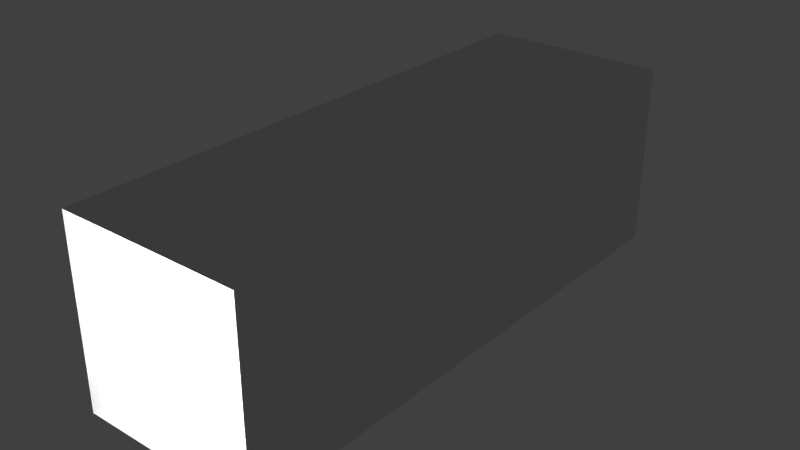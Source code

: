 # Source: corridor.blend  (saved by Blender 2.67.0; exported with 4.5.12 LTS)
import bpy
from mathutils import Matrix  # noqa: F401  (used for matrix-valued properties, if any)

bpy.ops.wm.read_factory_settings(use_empty=True)
scene = bpy.context.scene
scene.name = 'Scene'

# ---- collections
col_collection_1 = bpy.data.collections.new('Collection 1'); scene.collection.children.link(col_collection_1)

# ---- materials (node trees are filled in below, after node groups)
mat_material = bpy.data.materials.new('Material')
mat_material.alpha_threshold = 0.0
mat_material.use_transparent_shadow = False
mat_material.roughness = 0.5
mat_material.line_color = (0.0, 0.0, 0.0, 1.0)

# ---- material node trees

# ---- world
world_world = bpy.data.worlds.new('World'); scene.world = world_world
world_world.color = (0.05088, 0.05088, 0.05088)
world_world.use_sun_shadow = False
world_world.sun_shadow_jitter_overblur = 0.0
world_world.cycles.sampling_method = 'MANUAL'
world_world.cycles.sample_map_resolution = 256

# ---- lights
light_point = bpy.data.lights.new('Point', 'POINT')
light_point.transmission_factor = 0.0
light_point.energy = 100.0
light_point.shadow_buffer_clip_start = 0.5
light_point.shadow_soft_size = 0.1
light_point.shadow_maximum_resolution = 0.006
light_point.use_absolute_resolution = True
light_point.cycles.use_multiple_importance_sampling = False

# ---- meshes
me_corridor = bpy.data.meshes.new('corridor')
me_corridor.from_pydata([(1.0, 6.0, 0.0), (1.0, 8.941e-08, 0.0), (-1.0, 6.258e-07, 0.0), (-1.0, 6.0, 0.0), (1.0, 6.0, 2.0), (1.0, -1.699e-06, 2.0), (-1.0, 1.162e-06, 2.0), (-1.0, 6.0, 2.0)], [], [(0, 3, 2, 1), (4, 5, 6, 7), (0, 1, 5, 4), (2, 3, 7, 6)])
me_corridor.materials.append(mat_material)
me_corridor.use_remesh_preserve_volume = False
me_corridor.use_remesh_preserve_attributes = False
me_corridor.use_mirror_vertex_groups = False
me_corridor.update()

# ---- objects
ob_corridor = bpy.data.objects.new('corridor', me_corridor)
ob_point_001 = bpy.data.objects.new('Point.001', light_point)
ob_point = bpy.data.objects.new('Point', light_point)

# ---- transforms, parenting, visibility, modifiers, constraints
ob_corridor.location = (0.0, 0.0, 0.0)
ob_corridor.rotation_mode = 'QUATERNION'
ob_corridor.rotation_quaternion = (1.0, 0.0, 0.0, 0.0)
ob_corridor.lock_rotations_4d = False
ob_corridor.empty_display_type = 'ARROWS'
ob_corridor.lineart.crease_threshold = 0.0
ob_point_001.parent = ob_corridor
ob_point_001.location = (0.0, 4.5, 1.798)
ob_point_001.rotation_mode = 'QUATERNION'
ob_point_001.rotation_quaternion = (1.0, 0.0, 0.0, 0.0)
ob_point_001.lineart.crease_threshold = 0.0
ob_point.parent = ob_corridor
ob_point.location = (0.0, 1.5, 1.798)
ob_point.rotation_mode = 'QUATERNION'
ob_point.rotation_quaternion = (1.0, 0.0, 0.0, 0.0)
ob_point.lineart.crease_threshold = 0.0

# ---- collection membership
col_collection_1.objects.link(ob_corridor)
col_collection_1.objects.link(ob_point_001)
col_collection_1.objects.link(ob_point)

# ---- scene / render settings (as saved in the file)
scene.frame_start = 1; scene.frame_end = 250; scene.frame_set(0)
scene.render.engine = 'BLENDER_EEVEE_NEXT'
scene.render.resolution_percentage = 50
scene.render.dither_intensity = 0.0
scene.cycles.use_denoising = False
scene.cycles.samples = 10
scene.cycles.sampling_pattern = 'TABULATED_SOBOL'
scene.cycles.light_sampling_threshold = 0.0
scene.cycles.use_adaptive_sampling = False
scene.cycles.use_light_tree = False
scene.cycles.blur_glossy = 0.0
scene.cycles.volume_bounces = 1
scene.cycles.pixel_filter_type = 'GAUSSIAN'
scene.cycles.sample_clamp_indirect = 0.0
scene.view_settings.view_transform = 'Standard'
bpy.context.view_layer.update()

# ---- added for rendering (the .blend has no active camera): camera
cam_auto = bpy.data.cameras.new('AutoCamera')
cam_auto.lens = 50.0
cam_auto.sensor_width = 36.0
cam_auto.clip_end = 1000.0
ob_auto_camera = bpy.data.objects.new('AutoCamera', cam_auto)
scene.collection.objects.link(ob_auto_camera)
ob_auto_camera.location = (6.13725, -4.3647, 5.9098)
ob_auto_camera.rotation_euler = (1.09748, -7.21219e-08, 0.694738)
scene.camera = ob_auto_camera
bpy.context.view_layer.update()
